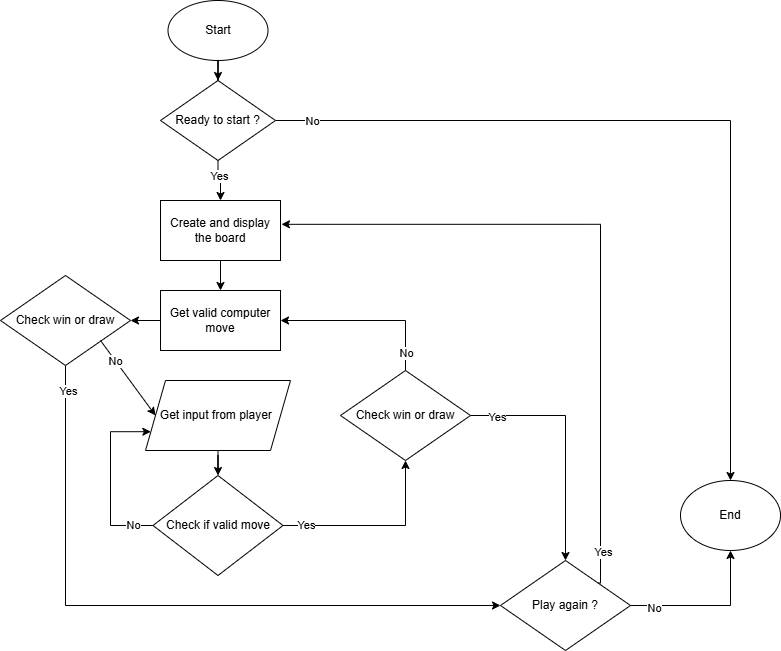

The diagram above was exported from draw.io. Its source (the exported page's mxGraphModel, read from the mxfile embedded in the PNG):
<mxGraphModel dx="1281" dy="596" grid="1" gridSize="10" guides="1" tooltips="1" connect="1" arrows="1" fold="1" page="1" pageScale="1" pageWidth="827" pageHeight="1169" math="0" shadow="0">
  <root>
    <mxCell id="0" />
    <mxCell id="1" parent="0" />
    <mxCell id="jbDe_GLDUXaaXk7lSayI-7" value="" style="edgeStyle=orthogonalEdgeStyle;rounded=0;orthogonalLoop=1;jettySize=auto;html=1;" edge="1" parent="1" source="GcNSTlkG8RX3-o2tIlFs-1" target="GcNSTlkG8RX3-o2tIlFs-4">
      <mxGeometry relative="1" as="geometry" />
    </mxCell>
    <mxCell id="GcNSTlkG8RX3-o2tIlFs-1" value="Get valid computer move" style="rounded=0;whiteSpace=wrap;html=1;" parent="1" vertex="1">
      <mxGeometry x="170" y="300" width="120" height="60" as="geometry" />
    </mxCell>
    <mxCell id="jbDe_GLDUXaaXk7lSayI-17" value="" style="edgeStyle=orthogonalEdgeStyle;rounded=0;orthogonalLoop=1;jettySize=auto;html=1;entryX=1;entryY=0.5;entryDx=0;entryDy=0;" edge="1" parent="1" source="GcNSTlkG8RX3-o2tIlFs-2" target="GcNSTlkG8RX3-o2tIlFs-1">
      <mxGeometry relative="1" as="geometry">
        <Array as="points">
          <mxPoint x="415" y="330" />
        </Array>
      </mxGeometry>
    </mxCell>
    <mxCell id="jbDe_GLDUXaaXk7lSayI-26" value="No" style="edgeLabel;html=1;align=center;verticalAlign=middle;resizable=0;points=[];" vertex="1" connectable="0" parent="jbDe_GLDUXaaXk7lSayI-17">
      <mxGeometry x="-0.792" relative="1" as="geometry">
        <mxPoint as="offset" />
      </mxGeometry>
    </mxCell>
    <mxCell id="jbDe_GLDUXaaXk7lSayI-20" style="edgeStyle=orthogonalEdgeStyle;rounded=0;orthogonalLoop=1;jettySize=auto;html=1;" edge="1" parent="1" source="GcNSTlkG8RX3-o2tIlFs-2" target="GcNSTlkG8RX3-o2tIlFs-7">
      <mxGeometry relative="1" as="geometry" />
    </mxCell>
    <mxCell id="jbDe_GLDUXaaXk7lSayI-21" value="Yes" style="edgeLabel;html=1;align=center;verticalAlign=middle;resizable=0;points=[];" vertex="1" connectable="0" parent="jbDe_GLDUXaaXk7lSayI-20">
      <mxGeometry x="-0.7867" y="-1" relative="1" as="geometry">
        <mxPoint as="offset" />
      </mxGeometry>
    </mxCell>
    <mxCell id="GcNSTlkG8RX3-o2tIlFs-2" value="Check win or draw" style="rhombus;whiteSpace=wrap;html=1;" parent="1" vertex="1">
      <mxGeometry x="350" y="380" width="130" height="90" as="geometry" />
    </mxCell>
    <mxCell id="jbDe_GLDUXaaXk7lSayI-12" value="" style="edgeStyle=orthogonalEdgeStyle;rounded=0;orthogonalLoop=1;jettySize=auto;html=1;" edge="1" parent="1" source="GcNSTlkG8RX3-o2tIlFs-3" target="GcNSTlkG8RX3-o2tIlFs-6">
      <mxGeometry relative="1" as="geometry" />
    </mxCell>
    <mxCell id="GcNSTlkG8RX3-o2tIlFs-3" value="Get input from player&amp;nbsp;" style="shape=parallelogram;perimeter=parallelogramPerimeter;whiteSpace=wrap;html=1;fixedSize=1;" parent="1" vertex="1">
      <mxGeometry x="155" y="390" width="145" height="70" as="geometry" />
    </mxCell>
    <mxCell id="jbDe_GLDUXaaXk7lSayI-8" style="edgeStyle=orthogonalEdgeStyle;rounded=0;orthogonalLoop=1;jettySize=auto;html=1;" edge="1" parent="1" source="GcNSTlkG8RX3-o2tIlFs-4" target="GcNSTlkG8RX3-o2tIlFs-7">
      <mxGeometry relative="1" as="geometry">
        <Array as="points">
          <mxPoint x="75" y="615" />
        </Array>
      </mxGeometry>
    </mxCell>
    <mxCell id="jbDe_GLDUXaaXk7lSayI-9" value="Yes" style="edgeLabel;html=1;align=center;verticalAlign=middle;resizable=0;points=[];" vertex="1" connectable="0" parent="jbDe_GLDUXaaXk7lSayI-8">
      <mxGeometry x="-0.9253" y="2" relative="1" as="geometry">
        <mxPoint as="offset" />
      </mxGeometry>
    </mxCell>
    <mxCell id="GcNSTlkG8RX3-o2tIlFs-4" value="Check win or draw" style="rhombus;whiteSpace=wrap;html=1;" parent="1" vertex="1">
      <mxGeometry x="10" y="285" width="130" height="90" as="geometry" />
    </mxCell>
    <mxCell id="GcNSTlkG8RX3-o2tIlFs-5" style="edgeStyle=orthogonalEdgeStyle;rounded=0;orthogonalLoop=1;jettySize=auto;html=1;exitX=0.5;exitY=1;exitDx=0;exitDy=0;" parent="1" source="GcNSTlkG8RX3-o2tIlFs-4" target="GcNSTlkG8RX3-o2tIlFs-4" edge="1">
      <mxGeometry relative="1" as="geometry" />
    </mxCell>
    <mxCell id="jbDe_GLDUXaaXk7lSayI-13" style="edgeStyle=orthogonalEdgeStyle;rounded=0;orthogonalLoop=1;jettySize=auto;html=1;entryX=0;entryY=0.75;entryDx=0;entryDy=0;" edge="1" parent="1" source="GcNSTlkG8RX3-o2tIlFs-6" target="GcNSTlkG8RX3-o2tIlFs-3">
      <mxGeometry relative="1" as="geometry">
        <Array as="points">
          <mxPoint x="120" y="535" />
          <mxPoint x="120" y="441" />
        </Array>
      </mxGeometry>
    </mxCell>
    <mxCell id="jbDe_GLDUXaaXk7lSayI-14" value="No" style="edgeLabel;html=1;align=center;verticalAlign=middle;resizable=0;points=[];" vertex="1" connectable="0" parent="jbDe_GLDUXaaXk7lSayI-13">
      <mxGeometry x="-0.7747" y="-1" relative="1" as="geometry">
        <mxPoint as="offset" />
      </mxGeometry>
    </mxCell>
    <mxCell id="jbDe_GLDUXaaXk7lSayI-15" style="edgeStyle=orthogonalEdgeStyle;rounded=0;orthogonalLoop=1;jettySize=auto;html=1;" edge="1" parent="1" source="GcNSTlkG8RX3-o2tIlFs-6" target="GcNSTlkG8RX3-o2tIlFs-2">
      <mxGeometry relative="1" as="geometry" />
    </mxCell>
    <mxCell id="jbDe_GLDUXaaXk7lSayI-16" value="Yes" style="edgeLabel;html=1;align=center;verticalAlign=middle;resizable=0;points=[];" vertex="1" connectable="0" parent="jbDe_GLDUXaaXk7lSayI-15">
      <mxGeometry x="-0.7536" y="1" relative="1" as="geometry">
        <mxPoint as="offset" />
      </mxGeometry>
    </mxCell>
    <mxCell id="GcNSTlkG8RX3-o2tIlFs-6" value="Check if valid move" style="rhombus;whiteSpace=wrap;html=1;" parent="1" vertex="1">
      <mxGeometry x="162.5" y="485" width="130" height="100" as="geometry" />
    </mxCell>
    <mxCell id="jbDe_GLDUXaaXk7lSayI-24" style="edgeStyle=orthogonalEdgeStyle;rounded=0;orthogonalLoop=1;jettySize=auto;html=1;" edge="1" parent="1" source="GcNSTlkG8RX3-o2tIlFs-7" target="GcNSTlkG8RX3-o2tIlFs-8">
      <mxGeometry relative="1" as="geometry" />
    </mxCell>
    <mxCell id="jbDe_GLDUXaaXk7lSayI-25" value="No" style="edgeLabel;html=1;align=center;verticalAlign=middle;resizable=0;points=[];" vertex="1" connectable="0" parent="jbDe_GLDUXaaXk7lSayI-24">
      <mxGeometry x="-0.7084" y="-2" relative="1" as="geometry">
        <mxPoint as="offset" />
      </mxGeometry>
    </mxCell>
    <mxCell id="GcNSTlkG8RX3-o2tIlFs-7" value="Play again ?" style="rhombus;whiteSpace=wrap;html=1;" parent="1" vertex="1">
      <mxGeometry x="510" y="570" width="130" height="90" as="geometry" />
    </mxCell>
    <mxCell id="GcNSTlkG8RX3-o2tIlFs-8" value="End" style="ellipse;whiteSpace=wrap;html=1;" parent="1" vertex="1">
      <mxGeometry x="690" y="490" width="100" height="70" as="geometry" />
    </mxCell>
    <mxCell id="jbDe_GLDUXaaXk7lSayI-1" value="" style="edgeStyle=orthogonalEdgeStyle;rounded=0;orthogonalLoop=1;jettySize=auto;html=1;" edge="1" parent="1" source="GcNSTlkG8RX3-o2tIlFs-9" target="GcNSTlkG8RX3-o2tIlFs-11">
      <mxGeometry relative="1" as="geometry" />
    </mxCell>
    <mxCell id="GcNSTlkG8RX3-o2tIlFs-9" value="Start" style="ellipse;whiteSpace=wrap;html=1;" parent="1" vertex="1">
      <mxGeometry x="177.5" y="10" width="100" height="60" as="geometry" />
    </mxCell>
    <mxCell id="jbDe_GLDUXaaXk7lSayI-6" value="" style="edgeStyle=orthogonalEdgeStyle;rounded=0;orthogonalLoop=1;jettySize=auto;html=1;" edge="1" parent="1" source="GcNSTlkG8RX3-o2tIlFs-10" target="GcNSTlkG8RX3-o2tIlFs-1">
      <mxGeometry relative="1" as="geometry" />
    </mxCell>
    <mxCell id="GcNSTlkG8RX3-o2tIlFs-10" value="Create and display the board" style="rounded=0;whiteSpace=wrap;html=1;" parent="1" vertex="1">
      <mxGeometry x="170" y="210" width="120" height="60" as="geometry" />
    </mxCell>
    <mxCell id="jbDe_GLDUXaaXk7lSayI-2" value="" style="edgeStyle=orthogonalEdgeStyle;rounded=0;orthogonalLoop=1;jettySize=auto;html=1;" edge="1" parent="1" source="GcNSTlkG8RX3-o2tIlFs-11" target="GcNSTlkG8RX3-o2tIlFs-10">
      <mxGeometry relative="1" as="geometry" />
    </mxCell>
    <mxCell id="jbDe_GLDUXaaXk7lSayI-3" value="Yes" style="edgeLabel;html=1;align=center;verticalAlign=middle;resizable=0;points=[];" vertex="1" connectable="0" parent="jbDe_GLDUXaaXk7lSayI-2">
      <mxGeometry x="-0.3035" y="1" relative="1" as="geometry">
        <mxPoint as="offset" />
      </mxGeometry>
    </mxCell>
    <mxCell id="jbDe_GLDUXaaXk7lSayI-4" style="edgeStyle=orthogonalEdgeStyle;rounded=0;orthogonalLoop=1;jettySize=auto;html=1;" edge="1" parent="1" source="GcNSTlkG8RX3-o2tIlFs-11" target="GcNSTlkG8RX3-o2tIlFs-8">
      <mxGeometry relative="1" as="geometry" />
    </mxCell>
    <mxCell id="jbDe_GLDUXaaXk7lSayI-5" value="No" style="edgeLabel;html=1;align=center;verticalAlign=middle;resizable=0;points=[];" vertex="1" connectable="0" parent="jbDe_GLDUXaaXk7lSayI-4">
      <mxGeometry x="-0.9121" relative="1" as="geometry">
        <mxPoint as="offset" />
      </mxGeometry>
    </mxCell>
    <mxCell id="GcNSTlkG8RX3-o2tIlFs-11" value="Ready to start ?" style="rhombus;whiteSpace=wrap;html=1;" parent="1" vertex="1">
      <mxGeometry x="170" y="90" width="115" height="80" as="geometry" />
    </mxCell>
    <mxCell id="jbDe_GLDUXaaXk7lSayI-10" value="" style="endArrow=classic;html=1;rounded=0;entryX=0;entryY=0.5;entryDx=0;entryDy=0;" edge="1" parent="1" target="GcNSTlkG8RX3-o2tIlFs-3">
      <mxGeometry width="50" height="50" relative="1" as="geometry">
        <mxPoint x="110" y="350" as="sourcePoint" />
        <mxPoint x="160" y="300" as="targetPoint" />
      </mxGeometry>
    </mxCell>
    <mxCell id="jbDe_GLDUXaaXk7lSayI-11" value="No" style="edgeLabel;html=1;align=center;verticalAlign=middle;resizable=0;points=[];" vertex="1" connectable="0" parent="jbDe_GLDUXaaXk7lSayI-10">
      <mxGeometry x="-0.4502" y="-1" relative="1" as="geometry">
        <mxPoint y="-1" as="offset" />
      </mxGeometry>
    </mxCell>
    <mxCell id="jbDe_GLDUXaaXk7lSayI-22" style="edgeStyle=orthogonalEdgeStyle;rounded=0;orthogonalLoop=1;jettySize=auto;html=1;exitX=1;exitY=0;exitDx=0;exitDy=0;entryX=1.008;entryY=0.397;entryDx=0;entryDy=0;entryPerimeter=0;" edge="1" parent="1" source="GcNSTlkG8RX3-o2tIlFs-7" target="GcNSTlkG8RX3-o2tIlFs-10">
      <mxGeometry relative="1" as="geometry">
        <Array as="points">
          <mxPoint x="610" y="593" />
          <mxPoint x="610" y="234" />
        </Array>
      </mxGeometry>
    </mxCell>
    <mxCell id="jbDe_GLDUXaaXk7lSayI-23" value="Yes" style="edgeLabel;html=1;align=center;verticalAlign=middle;resizable=0;points=[];" vertex="1" connectable="0" parent="jbDe_GLDUXaaXk7lSayI-22">
      <mxGeometry x="-0.9" y="-2" relative="1" as="geometry">
        <mxPoint as="offset" />
      </mxGeometry>
    </mxCell>
  </root>
</mxGraphModel>